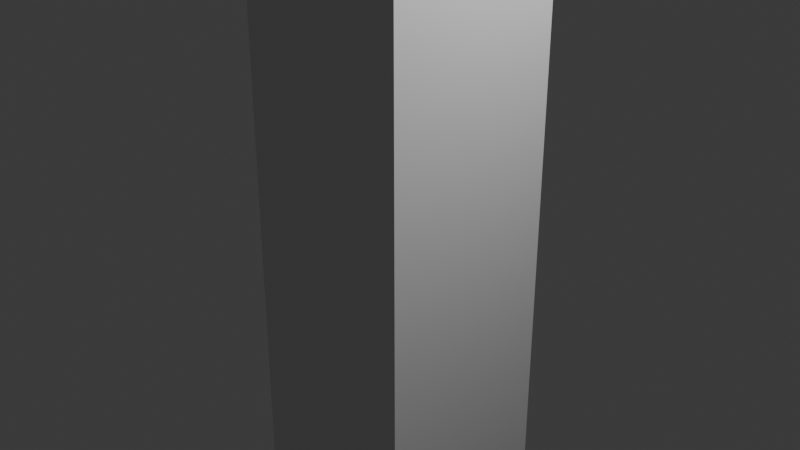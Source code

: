 # Source: lobby.blend  (saved by Blender 5.2.44; exported with 4.5.12 LTS)
import bpy
from mathutils import Matrix  # noqa: F401  (used for matrix-valued properties, if any)

bpy.ops.wm.read_factory_settings(use_empty=True)
scene = bpy.context.scene
scene.name = 'Scene'

# ---- collections
col_collection = bpy.data.collections.new('Collection'); scene.collection.children.link(col_collection)

# ---- materials (node trees are filled in below, after node groups)
mat_material = bpy.data.materials.new('Material')
mat_material.alpha_threshold = 0.0
mat_material.use_backface_culling_lightprobe_volume = False
mat_material.roughness = 0.5
mat_material.line_color = (0.0, 0.0, 0.0, 1.0)

# ---- material node trees
mat_material.use_nodes = True; mat_material.node_tree.nodes.clear()
_N = mat_material.node_tree.nodes; _L = mat_material.node_tree.links
n0 = _N.new('ShaderNodeOutputMaterial'); n0.name = 'Material Output'; n0.location = (200, 100)
n1 = _N.new('ShaderNodeBsdfPrincipled'); n1.name = 'Principled BSDF'; n1.location = (-200, 100)
n1.inputs[10].default_value = 0.005
_L.new(n1.outputs[0], n0.inputs[0])
n0.is_active_output = True

# ---- world
world_world = bpy.data.worlds.new('World'); scene.world = world_world
world_world.use_nodes = True; world_world.node_tree.nodes.clear()
_N = world_world.node_tree.nodes; _L = world_world.node_tree.links
n0 = _N.new('ShaderNodeOutputWorld'); n0.name = 'World Output'; n0.location = (200, 100)
n1 = _N.new('ShaderNodeBackground'); n1.name = 'Background'; n1.location = (-200, 100)
n1.inputs[0].default_value = (0.05088, 0.05088, 0.05088, 1.0)
_L.new(n1.outputs[0], n0.inputs[0])
n0.is_active_output = True
world_world.color = (0.05088, 0.05088, 0.05088)
world_world.sun_shadow_jitter_overblur = 0.0

# ---- cameras
cam_camera = bpy.data.cameras.new('Camera')
cam_camera.clip_end = 100.0
cam_camera.ortho_scale = 7.314

# ---- lights
light_light = bpy.data.lights.new('Light', 'POINT')
light_light.energy = 1000.0
light_light.shadow_soft_size = 0.1

# ---- meshes
me_cube = bpy.data.meshes.new('Cube')
me_cube.from_pydata([(1.0, 1.0, 1.0), (1.0, 1.0, -1.0), (1.0, -1.0, 1.0), (1.0, -1.0, -1.0), (-1.0, 1.0, 1.0), (-1.0, 1.0, -1.0), (-1.0, -1.0, 1.0), (-1.0, -1.0, -1.0)], [], [(0, 4, 6, 2), (3, 2, 6, 7), (7, 6, 4, 5), (5, 1, 3, 7), (1, 0, 2, 3), (5, 4, 0, 1)])
_uv = me_cube.uv_layers.new(name='UVMap')
_uv.uv.foreach_set('vector', [0.625, 0.5, 0.875, 0.5, 0.875, 0.75, 0.625, 0.75, 0.375, 0.75, 0.625, 0.75, 0.625, 1.0, 0.375, 1.0, 0.375, 0.0, 0.625, 0.0, 0.625, 0.25, 0.375, 0.25, 0.125, 0.5, 0.375, 0.5, 0.375, 0.75, 0.125, 0.75, 0.375, 0.5, 0.625, 0.5, 0.625, 0.75, 0.375, 0.75, 0.375, 0.25, 0.625, 0.25, 0.625, 0.5, 0.375, 0.5])
me_cube.materials.append(mat_material)
me_cube.use_mirror_vertex_groups = False
me_cube.update()

# ---- objects
ob_cube = bpy.data.objects.new('Cube', me_cube)
ob_light = bpy.data.objects.new('Light', light_light)
ob_camera = bpy.data.objects.new('Camera', cam_camera)

# ---- transforms, parenting, visibility, modifiers, constraints
ob_cube.location = (0.0, 0.0, 0.0)
ob_cube.scale = (1.0, 1.0, 4.321)
ob_cube.lock_rotations_4d = False
ob_cube.empty_display_type = 'ARROWS'
ob_cube.lineart.crease_threshold = 0.0
ob_light.location = (4.076, 1.005, 5.904)
ob_light.rotation_euler = (0.6503, 0.05522, 1.866)
ob_light.lock_rotations_4d = False
ob_light.empty_display_type = 'ARROWS'
ob_light.color = (0.0, 0.0, 0.0, 0.0)
ob_light.lineart.crease_threshold = 0.0
ob_camera.location = (7.359, -6.926, 4.958)
ob_camera.rotation_euler = (1.109, 0.0, 0.8149)
ob_camera.lock_rotations_4d = False
ob_camera.empty_display_type = 'ARROWS'
ob_camera.color = (0.0, 0.0, 0.0, 0.0)
ob_camera.display_type = 'WIRE'
ob_camera.lineart.crease_threshold = 0.0

# ---- collection membership
col_collection.objects.link(ob_cube)
col_collection.objects.link(ob_light)
col_collection.objects.link(ob_camera)

# ---- scene / render settings (as saved in the file)
scene.camera = ob_camera
scene.frame_start = 1; scene.frame_end = 250; scene.frame_set(1)
scene.render.engine = 'BLENDER_EEVEE_NEXT'
scene.render.bake_bias = 0.0
scene.render.bake_samples = 0
scene.render.compositor_device = 'GPU'
scene.eevee.use_volume_custom_range = False
scene.eevee.fast_gi_thickness_near = 0.1
scene.eevee.fast_gi_thickness_far = 0.0
scene.eevee.ray_tracing_options.screen_trace_thickness = 0.1
bpy.context.view_layer.update()
